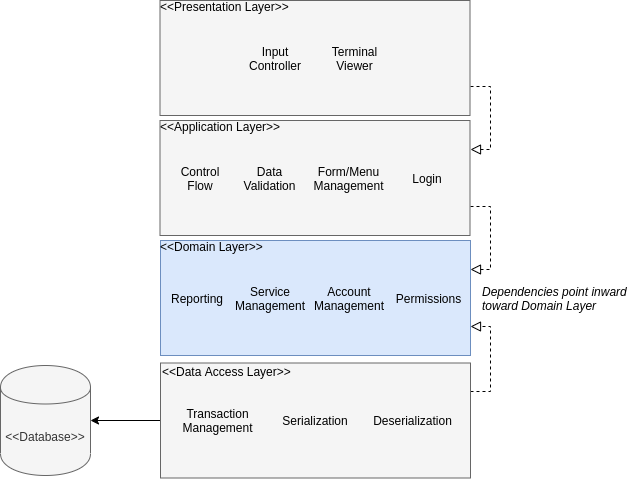

The diagram above was exported from draw.io. Its source (the exported page's mxGraphModel, read from the mxfile embedded in the PNG):
<mxGraphModel dx="1384" dy="676" grid="1" gridSize="10" guides="1" tooltips="1" connect="1" arrows="1" fold="1" page="1" pageScale="1" pageWidth="850" pageHeight="1100" math="0" shadow="0">
  <root>
    <mxCell id="0" />
    <mxCell id="1" parent="0" />
    <mxCell id="4pu994eIzpxEgVTKCwgj-1" value="&amp;lt;&amp;lt;Database&amp;gt;&amp;gt;" style="shape=cylinder;whiteSpace=wrap;html=1;boundedLbl=1;backgroundOutline=1;fillColor=#f5f5f5;strokeColor=#666666;gradientDirection=north;fontColor=#333333;" parent="1" vertex="1">
      <mxGeometry x="130" y="605" width="90" height="110" as="geometry" />
    </mxCell>
    <mxCell id="Bmc3GpCqQbv8SoB7oVHN-2" style="edgeStyle=orthogonalEdgeStyle;rounded=0;orthogonalLoop=1;jettySize=auto;html=1;exitX=0;exitY=0.5;exitDx=0;exitDy=0;" parent="1" source="4pu994eIzpxEgVTKCwgj-2" target="4pu994eIzpxEgVTKCwgj-1" edge="1">
      <mxGeometry relative="1" as="geometry" />
    </mxCell>
    <mxCell id="Bmc3GpCqQbv8SoB7oVHN-32" style="edgeStyle=orthogonalEdgeStyle;rounded=0;orthogonalLoop=1;jettySize=auto;html=1;exitX=1;exitY=0.25;exitDx=0;exitDy=0;entryX=1;entryY=0.75;entryDx=0;entryDy=0;dashed=1;endArrow=block;endFill=0;endSize=8;strokeWidth=1;" parent="1" source="4pu994eIzpxEgVTKCwgj-2" target="Bmc3GpCqQbv8SoB7oVHN-4" edge="1">
      <mxGeometry relative="1" as="geometry" />
    </mxCell>
    <mxCell id="4pu994eIzpxEgVTKCwgj-2" value="" style="rounded=0;whiteSpace=wrap;html=1;align=center;fillColor=#f5f5f5;strokeColor=#666666;fontColor=#333333;" parent="1" vertex="1">
      <mxGeometry x="290" y="602.5" width="310" height="115" as="geometry" />
    </mxCell>
    <mxCell id="4pu994eIzpxEgVTKCwgj-5" value="&amp;lt;&amp;lt;Data Access Layer&amp;gt;&amp;gt;" style="text;html=1;strokeColor=none;fillColor=none;align=left;verticalAlign=middle;whiteSpace=wrap;rounded=0;" parent="1" vertex="1">
      <mxGeometry x="290" y="605" width="140" height="12" as="geometry" />
    </mxCell>
    <mxCell id="4pu994eIzpxEgVTKCwgj-6" value="Transaction Management" style="text;html=1;strokeColor=none;fillColor=none;align=center;verticalAlign=middle;whiteSpace=wrap;rounded=0;" parent="1" vertex="1">
      <mxGeometry x="300" y="651.5" width="95" height="17" as="geometry" />
    </mxCell>
    <mxCell id="4pu994eIzpxEgVTKCwgj-7" value="Serialization" style="text;html=1;strokeColor=none;fillColor=none;align=center;verticalAlign=middle;whiteSpace=wrap;rounded=0;" parent="1" vertex="1">
      <mxGeometry x="405" y="646.5" width="80" height="27" as="geometry" />
    </mxCell>
    <mxCell id="Bmc3GpCqQbv8SoB7oVHN-1" value="Deserialization" style="text;html=1;strokeColor=none;fillColor=none;align=center;verticalAlign=middle;whiteSpace=wrap;rounded=0;" parent="1" vertex="1">
      <mxGeometry x="495" y="653" width="95" height="14" as="geometry" />
    </mxCell>
    <mxCell id="Bmc3GpCqQbv8SoB7oVHN-4" value="" style="rounded=0;whiteSpace=wrap;html=1;align=center;fillColor=#dae8fc;strokeColor=#6c8ebf;" parent="1" vertex="1">
      <mxGeometry x="290" y="480" width="310" height="115" as="geometry" />
    </mxCell>
    <mxCell id="Bmc3GpCqQbv8SoB7oVHN-6" value="&amp;lt;&amp;lt;Domain Layer&amp;gt;&amp;gt;" style="text;html=1;strokeColor=none;fillColor=none;align=left;verticalAlign=middle;whiteSpace=wrap;rounded=0;" parent="1" vertex="1">
      <mxGeometry x="287.5" y="480" width="120" height="12" as="geometry" />
    </mxCell>
    <mxCell id="Bmc3GpCqQbv8SoB7oVHN-9" value="Reporting" style="text;html=1;strokeColor=none;fillColor=none;align=center;verticalAlign=middle;whiteSpace=wrap;rounded=0;" parent="1" vertex="1">
      <mxGeometry x="290" y="527.5" width="72" height="20" as="geometry" />
    </mxCell>
    <mxCell id="Bmc3GpCqQbv8SoB7oVHN-10" value="Service Management" style="text;html=1;strokeColor=none;fillColor=none;align=center;verticalAlign=middle;whiteSpace=wrap;rounded=0;" parent="1" vertex="1">
      <mxGeometry x="349.5" y="521.5" width="100" height="32" as="geometry" />
    </mxCell>
    <mxCell id="Bmc3GpCqQbv8SoB7oVHN-11" value="Account Management" style="text;html=1;strokeColor=none;fillColor=none;align=center;verticalAlign=middle;whiteSpace=wrap;rounded=0;" parent="1" vertex="1">
      <mxGeometry x="428.5" y="521.5" width="100" height="32" as="geometry" />
    </mxCell>
    <mxCell id="Bmc3GpCqQbv8SoB7oVHN-34" style="edgeStyle=orthogonalEdgeStyle;rounded=0;orthogonalLoop=1;jettySize=auto;html=1;exitX=1;exitY=0.75;exitDx=0;exitDy=0;entryX=1;entryY=0.25;entryDx=0;entryDy=0;dashed=1;endArrow=block;endFill=0;endSize=8;strokeWidth=1;" parent="1" source="Bmc3GpCqQbv8SoB7oVHN-14" target="Bmc3GpCqQbv8SoB7oVHN-4" edge="1">
      <mxGeometry relative="1" as="geometry" />
    </mxCell>
    <mxCell id="Bmc3GpCqQbv8SoB7oVHN-14" value="" style="rounded=0;whiteSpace=wrap;html=1;align=center;fillColor=#f5f5f5;strokeColor=#666666;fontColor=#333333;" parent="1" vertex="1">
      <mxGeometry x="289.5" y="360" width="310" height="115" as="geometry" />
    </mxCell>
    <mxCell id="Bmc3GpCqQbv8SoB7oVHN-15" value="&amp;lt;&amp;lt;Application Layer&amp;gt;&amp;gt;" style="text;html=1;strokeColor=none;fillColor=none;align=left;verticalAlign=middle;whiteSpace=wrap;rounded=0;" parent="1" vertex="1">
      <mxGeometry x="287.5" y="360" width="123" height="12" as="geometry" />
    </mxCell>
    <mxCell id="Bmc3GpCqQbv8SoB7oVHN-17" value="Control Flow" style="text;html=1;strokeColor=none;fillColor=none;align=center;verticalAlign=middle;whiteSpace=wrap;rounded=0;" parent="1" vertex="1">
      <mxGeometry x="299.5" y="398" width="60" height="39" as="geometry" />
    </mxCell>
    <mxCell id="Bmc3GpCqQbv8SoB7oVHN-18" value="Data Validation" style="text;html=1;strokeColor=none;fillColor=none;align=center;verticalAlign=middle;whiteSpace=wrap;rounded=0;" parent="1" vertex="1">
      <mxGeometry x="361.5" y="398" width="75" height="39" as="geometry" />
    </mxCell>
    <mxCell id="Bmc3GpCqQbv8SoB7oVHN-20" value="Permissions" style="text;html=1;strokeColor=none;fillColor=none;align=center;verticalAlign=middle;whiteSpace=wrap;rounded=0;" parent="1" vertex="1">
      <mxGeometry x="515" y="521.5" width="85" height="32" as="geometry" />
    </mxCell>
    <mxCell id="Bmc3GpCqQbv8SoB7oVHN-21" value="Form/Menu Management" style="text;html=1;strokeColor=none;fillColor=none;align=center;verticalAlign=middle;whiteSpace=wrap;rounded=0;" parent="1" vertex="1">
      <mxGeometry x="434.5" y="401.5" width="87" height="32" as="geometry" />
    </mxCell>
    <mxCell id="Bmc3GpCqQbv8SoB7oVHN-22" value="Login" style="text;html=1;strokeColor=none;fillColor=none;align=center;verticalAlign=middle;whiteSpace=wrap;rounded=0;" parent="1" vertex="1">
      <mxGeometry x="537" y="407.5" width="40" height="20" as="geometry" />
    </mxCell>
    <mxCell id="Bmc3GpCqQbv8SoB7oVHN-35" style="edgeStyle=orthogonalEdgeStyle;rounded=0;orthogonalLoop=1;jettySize=auto;html=1;exitX=1;exitY=0.75;exitDx=0;exitDy=0;entryX=1;entryY=0.25;entryDx=0;entryDy=0;dashed=1;endArrow=block;endFill=0;endSize=8;strokeWidth=1;" parent="1" source="Bmc3GpCqQbv8SoB7oVHN-23" target="Bmc3GpCqQbv8SoB7oVHN-14" edge="1">
      <mxGeometry relative="1" as="geometry" />
    </mxCell>
    <mxCell id="Bmc3GpCqQbv8SoB7oVHN-23" value="" style="rounded=0;whiteSpace=wrap;html=1;align=center;fillColor=#f5f5f5;strokeColor=#666666;fontColor=#333333;" parent="1" vertex="1">
      <mxGeometry x="289.5" y="240" width="310" height="115" as="geometry" />
    </mxCell>
    <mxCell id="Bmc3GpCqQbv8SoB7oVHN-24" value="&amp;lt;&amp;lt;Presentation Layer&amp;gt;&amp;gt;" style="text;html=1;strokeColor=none;fillColor=none;align=left;verticalAlign=middle;whiteSpace=wrap;rounded=0;" parent="1" vertex="1">
      <mxGeometry x="287.5" y="240" width="142" height="12" as="geometry" />
    </mxCell>
    <mxCell id="Bmc3GpCqQbv8SoB7oVHN-25" value="Input Controller" style="text;html=1;strokeColor=none;fillColor=none;align=center;verticalAlign=middle;whiteSpace=wrap;rounded=0;" parent="1" vertex="1">
      <mxGeometry x="374.5" y="278" width="60" height="39" as="geometry" />
    </mxCell>
    <mxCell id="Bmc3GpCqQbv8SoB7oVHN-26" value="Terminal Viewer" style="text;html=1;strokeColor=none;fillColor=none;align=center;verticalAlign=middle;whiteSpace=wrap;rounded=0;" parent="1" vertex="1">
      <mxGeometry x="447" y="278" width="75" height="39" as="geometry" />
    </mxCell>
    <mxCell id="Bmc3GpCqQbv8SoB7oVHN-36" value="&lt;i&gt;Dependencies point inward toward Domain Layer&lt;/i&gt;" style="text;html=1;strokeColor=none;fillColor=none;align=left;verticalAlign=middle;whiteSpace=wrap;rounded=0;" parent="1" vertex="1">
      <mxGeometry x="610" y="516.5" width="150" height="42" as="geometry" />
    </mxCell>
  </root>
</mxGraphModel>